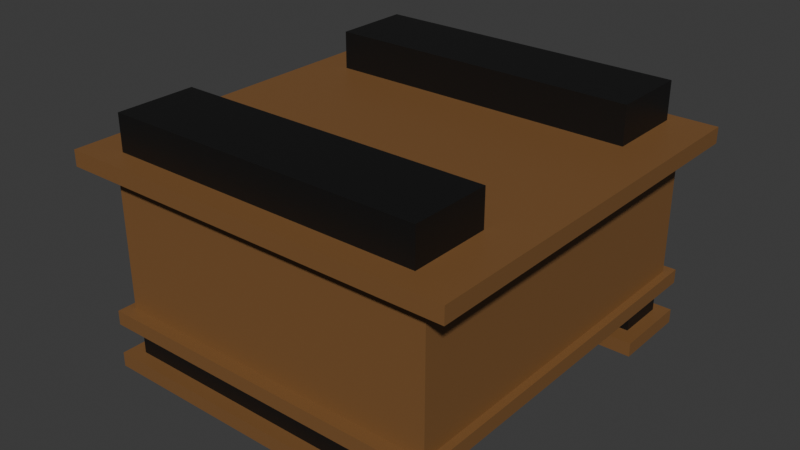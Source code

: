 # Source: gun_chest.blend  (saved by Blender 5.1.30; exported with 4.5.12 LTS)
import bpy
from mathutils import Matrix  # noqa: F401  (used for matrix-valued properties, if any)

bpy.ops.wm.read_factory_settings(use_empty=True)
scene = bpy.context.scene
scene.name = 'Scene'

# ---- collections
col_collection_2 = bpy.data.collections.new('Collection 2'); scene.collection.children.link(col_collection_2)
col_collection = bpy.data.collections.new('Collection'); scene.collection.children.link(col_collection)

# ---- materials (node trees are filled in below, after node groups)
mat_material_002 = bpy.data.materials.new('Material.002')
mat_material_001 = bpy.data.materials.new('Material.001')
mat_material = bpy.data.materials.new('Material')

# ---- material node trees
mat_material_002.use_nodes = True; mat_material_002.node_tree.nodes.clear()
_N = mat_material_002.node_tree.nodes; _L = mat_material_002.node_tree.links
n0 = _N.new('ShaderNodeBsdfPrincipled'); n0.name = 'Principled BSDF'; n0.location = (-200, 100)
n0.inputs[0].default_value = (0.214, 0.1013, 0.03289, 1.0)
n1 = _N.new('ShaderNodeOutputMaterial'); n1.name = 'Material Output'; n1.location = (200, 100)
_L.new(n0.outputs[0], n1.inputs[0])
n1.is_active_output = True
mat_material_001.use_nodes = True; mat_material_001.node_tree.nodes.clear()
_N = mat_material_001.node_tree.nodes; _L = mat_material_001.node_tree.links
n0 = _N.new('ShaderNodeBsdfPrincipled'); n0.name = 'Principled BSDF'; n0.location = (-200, 100)
n0.inputs[0].default_value = (0.005239, 0.005239, 0.005239, 1.0)
n1 = _N.new('ShaderNodeOutputMaterial'); n1.name = 'Material Output'; n1.location = (200, 100)
_L.new(n0.outputs[0], n1.inputs[0])
n1.is_active_output = True
mat_material.use_nodes = True; mat_material.node_tree.nodes.clear()
_N = mat_material.node_tree.nodes; _L = mat_material.node_tree.links
n0 = _N.new('ShaderNodeBsdfPrincipled'); n0.name = 'Principled BSDF'; n0.location = (-200, 100)
n0.inputs[0].default_value = (0.0613, 0.8, 0.0, 1.0)
n1 = _N.new('ShaderNodeOutputMaterial'); n1.name = 'Material Output'; n1.location = (200, 100)
_L.new(n0.outputs[0], n1.inputs[0])
n1.is_active_output = True

# ---- world
world_world = bpy.data.worlds.new('World'); scene.world = world_world
world_world.use_nodes = True; world_world.node_tree.nodes.clear()
_N = world_world.node_tree.nodes; _L = world_world.node_tree.links
n0 = _N.new('ShaderNodeOutputWorld'); n0.name = 'World Output'; n0.location = (200, 100)
n1 = _N.new('ShaderNodeBackground'); n1.name = 'Background'; n1.location = (-200, 100)
n1.inputs[0].default_value = (0.05088, 0.05088, 0.05088, 1.0)
_L.new(n1.outputs[0], n0.inputs[0])
n0.is_active_output = True
world_world.color = (0.05088, 0.05088, 0.05088)
world_world.sun_shadow_jitter_overblur = 0.0

# ---- meshes
me_cube = bpy.data.meshes.new('Cube')
me_cube.from_pydata([(-1.0, -1.0, -1.0), (-1.0, -1.0, 1.0), (-1.0, 1.0, -1.0), (-1.0, 1.0, 1.0), (1.0, -1.0, -1.0), (1.0, -1.0, 1.0), (1.0, 1.0, -1.0), (1.0, 1.0, 1.0)], [], [(0, 1, 3, 2), (2, 3, 7, 6), (6, 7, 5, 4), (4, 5, 1, 0), (2, 6, 4, 0), (7, 3, 1, 5)])
_uv = me_cube.uv_layers.new(name='UVMap')
_uv.uv.foreach_set('vector', [0.375, 0.0, 0.625, 0.0, 0.625, 0.25, 0.375, 0.25, 0.375, 0.25, 0.625, 0.25, 0.625, 0.5, 0.375, 0.5, 0.375, 0.5, 0.625, 0.5, 0.625, 0.75, 0.375, 0.75, 0.375, 0.75, 0.625, 0.75, 0.625, 1.0, 0.375, 1.0, 0.125, 0.5, 0.375, 0.5, 0.375, 0.75, 0.125, 0.75, 0.625, 0.5, 0.875, 0.5, 0.875, 0.75, 0.625, 0.75])
me_cube.materials.append(mat_material_002)
me_cube.update()
me_cube_005 = bpy.data.meshes.new('Cube.005')
me_cube_005.from_pydata([(-1.0, -1.0, -1.0), (-1.0, -1.0, 1.0), (-1.0, 1.0, -1.0), (-1.0, 1.0, 1.0), (1.0, -1.0, -1.0), (1.0, -1.0, 1.0), (1.0, 1.0, -1.0), (1.0, 1.0, 1.0)], [], [(0, 1, 3, 2), (2, 3, 7, 6), (6, 7, 5, 4), (4, 5, 1, 0), (2, 6, 4, 0), (7, 3, 1, 5)])
_uv = me_cube_005.uv_layers.new(name='UVMap')
_uv.uv.foreach_set('vector', [0.375, 0.0, 0.625, 0.0, 0.625, 0.25, 0.375, 0.25, 0.375, 0.25, 0.625, 0.25, 0.625, 0.5, 0.375, 0.5, 0.375, 0.5, 0.625, 0.5, 0.625, 0.75, 0.375, 0.75, 0.375, 0.75, 0.625, 0.75, 0.625, 1.0, 0.375, 1.0, 0.125, 0.5, 0.375, 0.5, 0.375, 0.75, 0.125, 0.75, 0.625, 0.5, 0.875, 0.5, 0.875, 0.75, 0.625, 0.75])
me_cube_005.materials.append(mat_material_001)
me_cube_005.update()
me_cube_006 = bpy.data.meshes.new('Cube.006')
me_cube_006.from_pydata([(-1.0, -1.0, -1.0), (-1.0, -1.0, 1.0), (-1.0, 1.0, -1.0), (-1.0, 1.0, 1.0), (1.0, -1.0, -1.0), (1.0, -1.0, 1.0), (1.0, 1.0, -1.0), (1.0, 1.0, 1.0)], [], [(0, 1, 3, 2), (2, 3, 7, 6), (6, 7, 5, 4), (4, 5, 1, 0), (2, 6, 4, 0), (7, 3, 1, 5)])
_uv = me_cube_006.uv_layers.new(name='UVMap')
_uv.uv.foreach_set('vector', [0.375, 0.0, 0.625, 0.0, 0.625, 0.25, 0.375, 0.25, 0.375, 0.25, 0.625, 0.25, 0.625, 0.5, 0.375, 0.5, 0.375, 0.5, 0.625, 0.5, 0.625, 0.75, 0.375, 0.75, 0.375, 0.75, 0.625, 0.75, 0.625, 1.0, 0.375, 1.0, 0.125, 0.5, 0.375, 0.5, 0.375, 0.75, 0.125, 0.75, 0.625, 0.5, 0.875, 0.5, 0.875, 0.75, 0.625, 0.75])
me_cube_006.materials.append(mat_material_001)
me_cube_006.update()
me_cube_007 = bpy.data.meshes.new('Cube.007')
me_cube_007.from_pydata([(-1.0, -1.0, -1.0), (-1.0, -1.0, 1.0), (-1.0, 1.0, -1.0), (-1.0, 1.0, 1.0), (1.0, -1.0, -1.0), (1.0, -1.0, 1.0), (1.0, 1.0, -1.0), (1.0, 1.0, 1.0)], [], [(0, 1, 3, 2), (2, 3, 7, 6), (6, 7, 5, 4), (4, 5, 1, 0), (2, 6, 4, 0), (7, 3, 1, 5)])
_uv = me_cube_007.uv_layers.new(name='UVMap')
_uv.uv.foreach_set('vector', [0.375, 0.0, 0.625, 0.0, 0.625, 0.25, 0.375, 0.25, 0.375, 0.25, 0.625, 0.25, 0.625, 0.5, 0.375, 0.5, 0.375, 0.5, 0.625, 0.5, 0.625, 0.75, 0.375, 0.75, 0.375, 0.75, 0.625, 0.75, 0.625, 1.0, 0.375, 1.0, 0.125, 0.5, 0.375, 0.5, 0.375, 0.75, 0.125, 0.75, 0.625, 0.5, 0.875, 0.5, 0.875, 0.75, 0.625, 0.75])
me_cube_007.materials.append(mat_material)
me_cube_007.update()
me_cube_001 = bpy.data.meshes.new('Cube.001')
me_cube_001.from_pydata([(-1.0, -1.0, -1.0), (-1.0, -1.0, 1.0), (-1.0, 1.0, -1.0), (-1.0, 1.0, 1.0), (1.0, -1.0, -1.0), (1.0, -1.0, 1.0), (1.0, 1.0, -1.0), (1.0, 1.0, 1.0)], [], [(0, 1, 3, 2), (2, 3, 7, 6), (6, 7, 5, 4), (4, 5, 1, 0), (2, 6, 4, 0), (7, 3, 1, 5)])
_uv = me_cube_001.uv_layers.new(name='UVMap')
_uv.uv.foreach_set('vector', [0.375, 0.0, 0.625, 0.0, 0.625, 0.25, 0.375, 0.25, 0.375, 0.25, 0.625, 0.25, 0.625, 0.5, 0.375, 0.5, 0.375, 0.5, 0.625, 0.5, 0.625, 0.75, 0.375, 0.75, 0.375, 0.75, 0.625, 0.75, 0.625, 1.0, 0.375, 1.0, 0.125, 0.5, 0.375, 0.5, 0.375, 0.75, 0.125, 0.75, 0.625, 0.5, 0.875, 0.5, 0.875, 0.75, 0.625, 0.75])
me_cube_001.materials.append(mat_material_001)
me_cube_001.update()
me_cube_002 = bpy.data.meshes.new('Cube.002')
me_cube_002.from_pydata([(-1.0, -1.0, -1.0), (-1.0, -1.0, 1.0), (-1.0, 1.0, -1.0), (-1.0, 1.0, 1.0), (1.0, -1.0, -1.0), (1.0, -1.0, 1.0), (1.0, 1.0, -1.0), (1.0, 1.0, 1.0)], [], [(0, 1, 3, 2), (2, 3, 7, 6), (6, 7, 5, 4), (4, 5, 1, 0), (2, 6, 4, 0), (7, 3, 1, 5)])
_uv = me_cube_002.uv_layers.new(name='UVMap')
_uv.uv.foreach_set('vector', [0.375, 0.0, 0.625, 0.0, 0.625, 0.25, 0.375, 0.25, 0.375, 0.25, 0.625, 0.25, 0.625, 0.5, 0.375, 0.5, 0.375, 0.5, 0.625, 0.5, 0.625, 0.75, 0.375, 0.75, 0.375, 0.75, 0.625, 0.75, 0.625, 1.0, 0.375, 1.0, 0.125, 0.5, 0.375, 0.5, 0.375, 0.75, 0.125, 0.75, 0.625, 0.5, 0.875, 0.5, 0.875, 0.75, 0.625, 0.75])
me_cube_002.materials.append(mat_material_001)
me_cube_002.update()
me_cube_003 = bpy.data.meshes.new('Cube.003')
me_cube_003.from_pydata([(-1.0, -1.0, -1.0), (-1.0, -1.0, 1.0), (-1.0, 1.0, -1.0), (-1.0, 1.0, 1.0), (1.0, -1.0, -1.0), (1.0, -1.0, 1.0), (1.0, 1.0, -1.0), (1.0, 1.0, 1.0)], [], [(0, 1, 3, 2), (2, 3, 7, 6), (6, 7, 5, 4), (4, 5, 1, 0), (2, 6, 4, 0), (7, 3, 1, 5)])
_uv = me_cube_003.uv_layers.new(name='UVMap')
_uv.uv.foreach_set('vector', [0.375, 0.0, 0.625, 0.0, 0.625, 0.25, 0.375, 0.25, 0.375, 0.25, 0.625, 0.25, 0.625, 0.5, 0.375, 0.5, 0.375, 0.5, 0.625, 0.5, 0.625, 0.75, 0.375, 0.75, 0.375, 0.75, 0.625, 0.75, 0.625, 1.0, 0.375, 1.0, 0.125, 0.5, 0.375, 0.5, 0.375, 0.75, 0.125, 0.75, 0.625, 0.5, 0.875, 0.5, 0.875, 0.75, 0.625, 0.75])
me_cube_003.materials.append(mat_material_002)
me_cube_003.update()
me_cube_004 = bpy.data.meshes.new('Cube.004')
me_cube_004.from_pydata([(-1.0, -1.0, -1.0), (-1.0, -1.0, 1.0), (-1.0, 1.0, -1.0), (-1.0, 1.0, 1.0), (1.0, -1.0, -1.0), (1.0, -1.0, 0.9767), (1.0, 1.0, -1.0), (1.0, 1.0, 1.0)], [], [(0, 1, 3, 2), (2, 3, 7, 6), (6, 7, 5, 4), (4, 5, 1, 0), (2, 6, 4, 0)])
_uv = me_cube_004.uv_layers.new(name='UVMap')
_uv.uv.foreach_set('vector', [0.375, 0.0, 0.625, 0.0, 0.625, 0.25, 0.375, 0.25, 0.375, 0.25, 0.625, 0.25, 0.625, 0.5, 0.375, 0.5, 0.375, 0.5, 0.625, 0.5, 0.625, 0.75, 0.375, 0.75, 0.375, 0.75, 0.625, 0.75, 0.625, 1.0, 0.375, 1.0, 0.125, 0.5, 0.375, 0.5, 0.375, 0.75, 0.125, 0.75])
me_cube_004.materials.append(mat_material_002)
me_cube_004.update()

# ---- objects
ob_cube_001 = bpy.data.objects.new('Cube.001', me_cube)
ob_cube_002 = bpy.data.objects.new('Cube.002', me_cube_005)
ob_cube_003 = bpy.data.objects.new('Cube.003', me_cube_005)
ob_cube_004 = bpy.data.objects.new('Cube.004', me_cube_006)
ob_cube_005 = bpy.data.objects.new('Cube.005', me_cube_007)
ob_leg = bpy.data.objects.new('leg', me_cube_001)
ob_leg_2 = bpy.data.objects.new('leg 2', me_cube_002)
ob_bottom_slab_2 = bpy.data.objects.new('bottom slab 2', me_cube_003)
ob_bottom_slab = bpy.data.objects.new('bottom slab', me_cube_003)
ob_middle_slab = bpy.data.objects.new('middle slab', me_cube_003)
ob_cube = bpy.data.objects.new('Cube', me_cube_004)

# ---- transforms, parenting, visibility, modifiers, constraints
ob_cube_001.parent = ob_leg_2
ob_cube_001.matrix_parent_inverse = Matrix(((-1.396e-07, 0.0, -3.193, 3.193), (-0.0, 3.195, -0.0, -15.97), (0.5, -0.0, -2.186e-08, -0.5), (0.0, -0.0, 0.0, 1.0)))
ob_cube_001.location = (0.9351, 2.995, 3.184)
ob_cube_001.scale = (2.5, 2.5, 0.1)
_m = ob_cube_001.modifiers.new('Collision', 'COLLISION')
ob_cube_002.parent = ob_cube_001
ob_cube_002.matrix_parent_inverse = Matrix(((0.4, -0.0, 0.0, -0.374), (-0.0, 0.4, -0.0, -1.198), (-3.553e-14, -0.0, 10.0, -31.84), (-0.0, 0.0, -0.0, 1.0)))
ob_cube_002.location = (0.8947, 1.28, 3.236)
ob_cube_002.scale = (2.0, 0.5, 0.5)
ob_cube_003.parent = ob_cube_001
ob_cube_003.matrix_parent_inverse = Matrix(((0.4, -0.0, 0.0, -0.374), (-0.0, 0.4, -0.0, -1.198), (-3.553e-14, -0.0, 10.0, -31.84), (-0.0, 0.0, -0.0, 1.0)))
ob_cube_003.location = (0.8947, 4.809, 3.262)
ob_cube_003.scale = (2.0, 0.5, 0.5)
ob_cube_004.parent = ob_cube_001
ob_cube_004.matrix_parent_inverse = Matrix(((0.4, -0.0, 0.0, -0.374), (-0.0, 0.4, -0.0, -1.198), (-3.553e-14, -0.0, 10.0, -31.84), (-0.0, 0.0, -0.0, 1.0)))
ob_cube_004.location = (-1.2, 3.034, 2.743)
ob_cube_004.scale = (0.3, 0.5, 0.3)
ob_cube_005.parent = ob_cube_001
ob_cube_005.matrix_parent_inverse = Matrix(((0.4, -0.0, 0.0, -0.374), (-0.0, 0.4, -0.0, -1.198), (-3.553e-14, -0.0, 10.0, -31.84), (-0.0, 0.0, -0.0, 1.0)))
ob_cube_005.location = (-1.373, 3.023, 2.711)
ob_cube_005.scale = (0.3, 0.3, 0.2)
ob_leg.location = (1.0, 1.0, 1.0)
ob_leg.rotation_euler = (0.0, 1.571, 0.0)
ob_leg.scale = (0.313, 0.313, 2.0)
ob_leg_2.location = (1.0, 5.0, 1.0)
ob_leg_2.rotation_euler = (0.0, 1.571, 0.0)
ob_leg_2.scale = (0.3132, 0.313, 2.0)
ob_bottom_slab_2.location = (1.007, 1.019, 0.7543)
ob_bottom_slab_2.rotation_euler = (0.0, 0.0, 1.571)
ob_bottom_slab_2.scale = (0.5, 2.2, 0.09)
ob_bottom_slab.location = (0.9703, 4.954, 0.7216)
ob_bottom_slab.rotation_euler = (0.0, 0.0, 1.571)
ob_bottom_slab.scale = (0.5, 2.2, 0.09)
ob_middle_slab.location = (0.9703, 2.999, 1.286)
ob_middle_slab.rotation_euler = (0.0, 0.0, 1.571)
ob_middle_slab.scale = (2.45, 2.2, 0.09)
ob_cube.location = (0.9718, 3.014, 2.187)
ob_cube.scale = (2.1, 2.3, 1.0)
_m = ob_cube.modifiers.new('Solidify', 'SOLIDIFY')
_m.thickness = 0.28

# ---- collection membership
scene.collection.objects.link(ob_cube_001)
scene.collection.objects.link(ob_cube_002)
scene.collection.objects.link(ob_cube_003)
scene.collection.objects.link(ob_cube_004)
scene.collection.objects.link(ob_cube_005)
col_collection.objects.link(ob_leg)
col_collection.objects.link(ob_leg_2)
col_collection.objects.link(ob_bottom_slab_2)
col_collection.objects.link(ob_bottom_slab)
col_collection.objects.link(ob_middle_slab)
col_collection.objects.link(ob_cube)

# ---- scene / render settings (as saved in the file)
scene.frame_start = 1; scene.frame_end = 250; scene.frame_set(10)
scene.render.engine = 'BLENDER_EEVEE_NEXT'
scene.render.bake_bias = 0.0
scene.render.bake_samples = 0
scene.cycles.sampling_pattern = 'TABULATED_SOBOL'
scene.eevee.use_volume_custom_range = False
bpy.context.view_layer.update()

# ---- added for rendering (the .blend has no active camera and no usable light): camera, sun
cam_auto = bpy.data.cameras.new('AutoCamera')
cam_auto.lens = 50.0
cam_auto.sensor_width = 36.0
cam_auto.clip_end = 1000.0
ob_auto_camera = bpy.data.objects.new('AutoCamera', cam_auto)
scene.collection.objects.link(ob_auto_camera)
ob_auto_camera.location = (8.10074, -5.66869, 7.97237)
ob_auto_camera.rotation_euler = (1.09748, -7.21219e-08, 0.694738)
scene.camera = ob_auto_camera
light_auto_sun = bpy.data.lights.new('AutoSun', 'SUN')
light_auto_sun.energy = 3.0
light_auto_sun.angle = 0.0523599
ob_auto_sun = bpy.data.objects.new('AutoSun', light_auto_sun)
scene.collection.objects.link(ob_auto_sun)
ob_auto_sun.rotation_euler = (0.872665, 0.174533, 0.523599)
bpy.context.view_layer.update()
